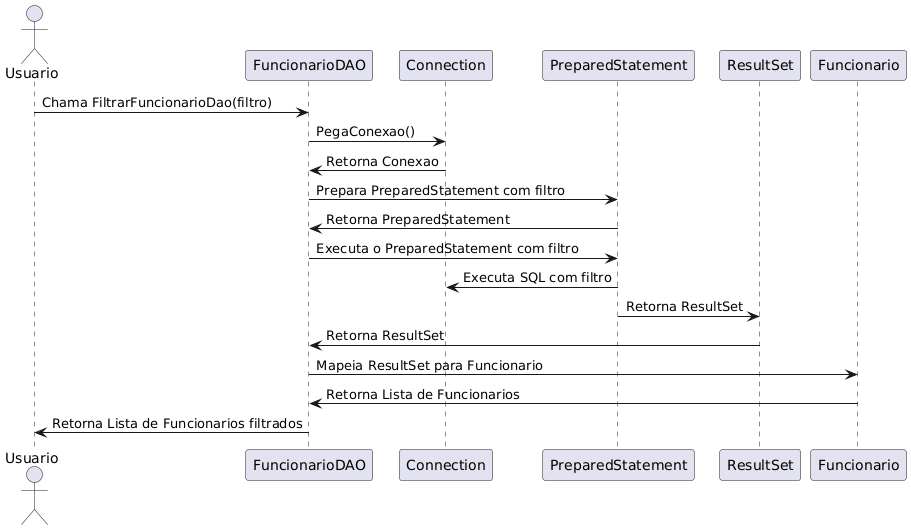

The diagram above was rendered by PlantUML. Its source (embedded in the PNG):
@startuml
actor Usuario
participant "FuncionarioDAO" as DAO
participant "Connection" as Conn
participant "PreparedStatement" as PS
participant "ResultSet" as RS
participant "Funcionario" as Funcionario

Usuario -> DAO: Chama FiltrarFuncionarioDao(filtro)
DAO -> Conn: PegaConexao()
Conn -> DAO: Retorna Conexao
DAO -> PS: Prepara PreparedStatement com filtro
PS -> DAO: Retorna PreparedStatement
DAO -> PS: Executa o PreparedStatement com filtro
PS -> Conn: Executa SQL com filtro
PS -> RS: Retorna ResultSet
RS -> DAO: Retorna ResultSet
DAO -> Funcionario: Mapeia ResultSet para Funcionario
Funcionario -> DAO: Retorna Lista de Funcionarios
DAO -> Usuario: Retorna Lista de Funcionarios filtrados
@enduml